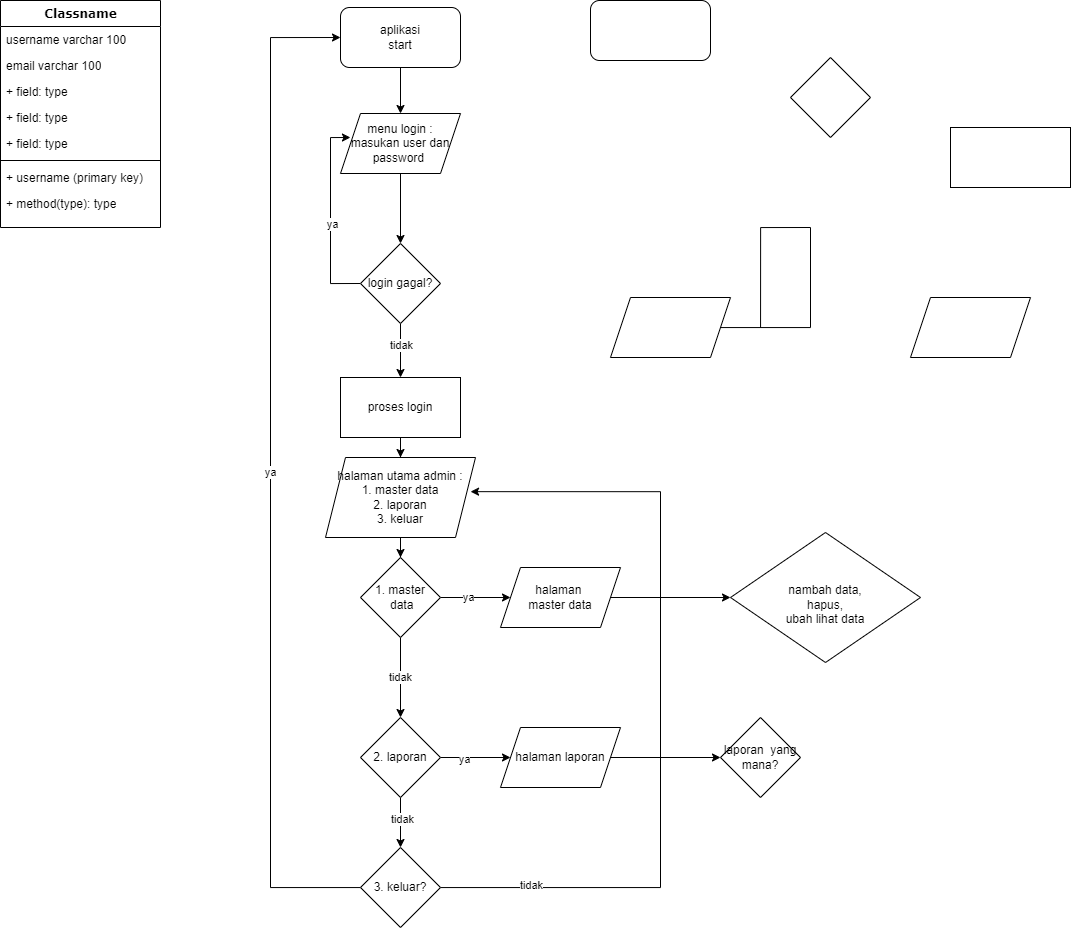

The diagram above was exported from draw.io. Its source (the exported page's mxGraphModel, read from the mxfile embedded in the PNG):
<mxGraphModel dx="1108" dy="713" grid="1" gridSize="10" guides="1" tooltips="1" connect="1" arrows="1" fold="1" page="1" pageScale="1" pageWidth="1100" pageHeight="850" background="none" math="0" shadow="0">
  <root>
    <mxCell id="0" />
    <mxCell id="1" parent="0" />
    <mxCell id="78961159f06e98e8-17" value="Classname" style="swimlane;html=1;fontStyle=1;align=center;verticalAlign=top;childLayout=stackLayout;horizontal=1;startSize=26;horizontalStack=0;resizeParent=1;resizeLast=0;collapsible=1;marginBottom=0;swimlaneFillColor=#ffffff;rounded=0;shadow=0;comic=0;labelBackgroundColor=none;strokeWidth=1;fillColor=none;fontFamily=Verdana;fontSize=12" parent="1" vertex="1">
      <mxGeometry x="90" y="83" width="160" height="227" as="geometry" />
    </mxCell>
    <mxCell id="78961159f06e98e8-21" value="username varchar 100" style="text;html=1;strokeColor=none;fillColor=none;align=left;verticalAlign=top;spacingLeft=4;spacingRight=4;whiteSpace=wrap;overflow=hidden;rotatable=0;points=[[0,0.5],[1,0.5]];portConstraint=eastwest;" parent="78961159f06e98e8-17" vertex="1">
      <mxGeometry y="26" width="160" height="26" as="geometry" />
    </mxCell>
    <mxCell id="78961159f06e98e8-23" value="email varchar 100" style="text;html=1;strokeColor=none;fillColor=none;align=left;verticalAlign=top;spacingLeft=4;spacingRight=4;whiteSpace=wrap;overflow=hidden;rotatable=0;points=[[0,0.5],[1,0.5]];portConstraint=eastwest;" parent="78961159f06e98e8-17" vertex="1">
      <mxGeometry y="52" width="160" height="26" as="geometry" />
    </mxCell>
    <mxCell id="78961159f06e98e8-25" value="+ field: type" style="text;html=1;strokeColor=none;fillColor=none;align=left;verticalAlign=top;spacingLeft=4;spacingRight=4;whiteSpace=wrap;overflow=hidden;rotatable=0;points=[[0,0.5],[1,0.5]];portConstraint=eastwest;" parent="78961159f06e98e8-17" vertex="1">
      <mxGeometry y="78" width="160" height="26" as="geometry" />
    </mxCell>
    <mxCell id="78961159f06e98e8-26" value="+ field: type" style="text;html=1;strokeColor=none;fillColor=none;align=left;verticalAlign=top;spacingLeft=4;spacingRight=4;whiteSpace=wrap;overflow=hidden;rotatable=0;points=[[0,0.5],[1,0.5]];portConstraint=eastwest;" parent="78961159f06e98e8-17" vertex="1">
      <mxGeometry y="104" width="160" height="26" as="geometry" />
    </mxCell>
    <mxCell id="78961159f06e98e8-24" value="+ field: type" style="text;html=1;strokeColor=none;fillColor=none;align=left;verticalAlign=top;spacingLeft=4;spacingRight=4;whiteSpace=wrap;overflow=hidden;rotatable=0;points=[[0,0.5],[1,0.5]];portConstraint=eastwest;" parent="78961159f06e98e8-17" vertex="1">
      <mxGeometry y="130" width="160" height="26" as="geometry" />
    </mxCell>
    <mxCell id="78961159f06e98e8-19" value="" style="line;html=1;strokeWidth=1;fillColor=none;align=left;verticalAlign=middle;spacingTop=-1;spacingLeft=3;spacingRight=3;rotatable=0;labelPosition=right;points=[];portConstraint=eastwest;" parent="78961159f06e98e8-17" vertex="1">
      <mxGeometry y="156" width="160" height="8" as="geometry" />
    </mxCell>
    <mxCell id="78961159f06e98e8-20" value="+ username (primary key)" style="text;html=1;strokeColor=none;fillColor=none;align=left;verticalAlign=top;spacingLeft=4;spacingRight=4;whiteSpace=wrap;overflow=hidden;rotatable=0;points=[[0,0.5],[1,0.5]];portConstraint=eastwest;" parent="78961159f06e98e8-17" vertex="1">
      <mxGeometry y="164" width="160" height="26" as="geometry" />
    </mxCell>
    <mxCell id="78961159f06e98e8-27" value="+ method(type): type" style="text;html=1;strokeColor=none;fillColor=none;align=left;verticalAlign=top;spacingLeft=4;spacingRight=4;whiteSpace=wrap;overflow=hidden;rotatable=0;points=[[0,0.5],[1,0.5]];portConstraint=eastwest;" parent="78961159f06e98e8-17" vertex="1">
      <mxGeometry y="190" width="160" height="26" as="geometry" />
    </mxCell>
    <mxCell id="HDYHKuiPPRRmdN4QbZAD-12" style="edgeStyle=orthogonalEdgeStyle;rounded=0;orthogonalLoop=1;jettySize=auto;html=1;" edge="1" parent="1" source="HDYHKuiPPRRmdN4QbZAD-8" target="HDYHKuiPPRRmdN4QbZAD-9">
      <mxGeometry relative="1" as="geometry" />
    </mxCell>
    <mxCell id="HDYHKuiPPRRmdN4QbZAD-8" value="aplikasi&lt;br&gt;start" style="rounded=1;whiteSpace=wrap;html=1;" vertex="1" parent="1">
      <mxGeometry x="430" y="90" width="120" height="60" as="geometry" />
    </mxCell>
    <mxCell id="HDYHKuiPPRRmdN4QbZAD-14" value="" style="edgeStyle=orthogonalEdgeStyle;rounded=0;orthogonalLoop=1;jettySize=auto;html=1;" edge="1" parent="1" source="HDYHKuiPPRRmdN4QbZAD-9" target="HDYHKuiPPRRmdN4QbZAD-13">
      <mxGeometry relative="1" as="geometry" />
    </mxCell>
    <mxCell id="HDYHKuiPPRRmdN4QbZAD-9" value="menu login :&lt;br&gt;masukan user dan password&amp;nbsp;" style="shape=parallelogram;perimeter=parallelogramPerimeter;whiteSpace=wrap;html=1;fixedSize=1;" vertex="1" parent="1">
      <mxGeometry x="430" y="196" width="120" height="60" as="geometry" />
    </mxCell>
    <mxCell id="HDYHKuiPPRRmdN4QbZAD-15" style="edgeStyle=orthogonalEdgeStyle;rounded=0;orthogonalLoop=1;jettySize=auto;html=1;entryX=0.083;entryY=0.4;entryDx=0;entryDy=0;entryPerimeter=0;exitX=0;exitY=0.5;exitDx=0;exitDy=0;" edge="1" parent="1" source="HDYHKuiPPRRmdN4QbZAD-13" target="HDYHKuiPPRRmdN4QbZAD-9">
      <mxGeometry relative="1" as="geometry">
        <Array as="points">
          <mxPoint x="420" y="366" />
          <mxPoint x="420" y="220" />
        </Array>
      </mxGeometry>
    </mxCell>
    <mxCell id="HDYHKuiPPRRmdN4QbZAD-17" value="ya" style="edgeLabel;html=1;align=center;verticalAlign=middle;resizable=0;points=[];" vertex="1" connectable="0" parent="HDYHKuiPPRRmdN4QbZAD-15">
      <mxGeometry x="-0.0887" y="-1" relative="1" as="geometry">
        <mxPoint as="offset" />
      </mxGeometry>
    </mxCell>
    <mxCell id="HDYHKuiPPRRmdN4QbZAD-19" value="" style="edgeStyle=orthogonalEdgeStyle;rounded=0;orthogonalLoop=1;jettySize=auto;html=1;" edge="1" parent="1" source="HDYHKuiPPRRmdN4QbZAD-13" target="HDYHKuiPPRRmdN4QbZAD-18">
      <mxGeometry relative="1" as="geometry" />
    </mxCell>
    <mxCell id="HDYHKuiPPRRmdN4QbZAD-20" value="tidak" style="edgeLabel;html=1;align=center;verticalAlign=middle;resizable=0;points=[];" vertex="1" connectable="0" parent="HDYHKuiPPRRmdN4QbZAD-19">
      <mxGeometry x="-0.2152" relative="1" as="geometry">
        <mxPoint as="offset" />
      </mxGeometry>
    </mxCell>
    <mxCell id="HDYHKuiPPRRmdN4QbZAD-13" value="login gagal?" style="rhombus;whiteSpace=wrap;html=1;" vertex="1" parent="1">
      <mxGeometry x="450" y="326" width="80" height="80" as="geometry" />
    </mxCell>
    <mxCell id="HDYHKuiPPRRmdN4QbZAD-22" value="" style="edgeStyle=orthogonalEdgeStyle;rounded=0;orthogonalLoop=1;jettySize=auto;html=1;" edge="1" parent="1" source="HDYHKuiPPRRmdN4QbZAD-18" target="HDYHKuiPPRRmdN4QbZAD-21">
      <mxGeometry relative="1" as="geometry" />
    </mxCell>
    <mxCell id="HDYHKuiPPRRmdN4QbZAD-18" value="proses login" style="whiteSpace=wrap;html=1;" vertex="1" parent="1">
      <mxGeometry x="430" y="460" width="120" height="60" as="geometry" />
    </mxCell>
    <mxCell id="HDYHKuiPPRRmdN4QbZAD-24" value="" style="edgeStyle=orthogonalEdgeStyle;rounded=0;orthogonalLoop=1;jettySize=auto;html=1;" edge="1" parent="1" source="HDYHKuiPPRRmdN4QbZAD-21" target="HDYHKuiPPRRmdN4QbZAD-23">
      <mxGeometry relative="1" as="geometry" />
    </mxCell>
    <mxCell id="HDYHKuiPPRRmdN4QbZAD-21" value="halaman utama admin :&lt;br&gt;1. master data&lt;br&gt;2. laporan&lt;br&gt;3. keluar&lt;br&gt;" style="shape=parallelogram;perimeter=parallelogramPerimeter;whiteSpace=wrap;html=1;fixedSize=1;" vertex="1" parent="1">
      <mxGeometry x="415" y="540" width="150" height="80" as="geometry" />
    </mxCell>
    <mxCell id="HDYHKuiPPRRmdN4QbZAD-31" value="" style="edgeStyle=orthogonalEdgeStyle;rounded=0;orthogonalLoop=1;jettySize=auto;html=1;" edge="1" parent="1" source="HDYHKuiPPRRmdN4QbZAD-23" target="HDYHKuiPPRRmdN4QbZAD-30">
      <mxGeometry relative="1" as="geometry" />
    </mxCell>
    <mxCell id="HDYHKuiPPRRmdN4QbZAD-32" value="ya" style="edgeLabel;html=1;align=center;verticalAlign=middle;resizable=0;points=[];" vertex="1" connectable="0" parent="HDYHKuiPPRRmdN4QbZAD-31">
      <mxGeometry x="-0.2231" y="1" relative="1" as="geometry">
        <mxPoint as="offset" />
      </mxGeometry>
    </mxCell>
    <mxCell id="HDYHKuiPPRRmdN4QbZAD-34" value="tidak" style="edgeStyle=orthogonalEdgeStyle;rounded=0;orthogonalLoop=1;jettySize=auto;html=1;" edge="1" parent="1" source="HDYHKuiPPRRmdN4QbZAD-23" target="HDYHKuiPPRRmdN4QbZAD-33">
      <mxGeometry relative="1" as="geometry" />
    </mxCell>
    <mxCell id="HDYHKuiPPRRmdN4QbZAD-23" value="1. master&lt;br&gt;&amp;nbsp;data" style="rhombus;whiteSpace=wrap;html=1;" vertex="1" parent="1">
      <mxGeometry x="450" y="640" width="80" height="80" as="geometry" />
    </mxCell>
    <mxCell id="HDYHKuiPPRRmdN4QbZAD-46" value="" style="edgeStyle=orthogonalEdgeStyle;rounded=0;orthogonalLoop=1;jettySize=auto;html=1;" edge="1" parent="1" source="HDYHKuiPPRRmdN4QbZAD-30" target="HDYHKuiPPRRmdN4QbZAD-45">
      <mxGeometry relative="1" as="geometry" />
    </mxCell>
    <mxCell id="HDYHKuiPPRRmdN4QbZAD-30" value="halaman &lt;br&gt;master data" style="shape=parallelogram;perimeter=parallelogramPerimeter;whiteSpace=wrap;html=1;fixedSize=1;" vertex="1" parent="1">
      <mxGeometry x="590" y="650" width="120" height="60" as="geometry" />
    </mxCell>
    <mxCell id="HDYHKuiPPRRmdN4QbZAD-36" value="" style="edgeStyle=orthogonalEdgeStyle;rounded=0;orthogonalLoop=1;jettySize=auto;html=1;" edge="1" parent="1" source="HDYHKuiPPRRmdN4QbZAD-33" target="HDYHKuiPPRRmdN4QbZAD-35">
      <mxGeometry relative="1" as="geometry" />
    </mxCell>
    <mxCell id="HDYHKuiPPRRmdN4QbZAD-37" value="ya" style="edgeLabel;html=1;align=center;verticalAlign=middle;resizable=0;points=[];" vertex="1" connectable="0" parent="HDYHKuiPPRRmdN4QbZAD-36">
      <mxGeometry x="-0.332" y="-1" relative="1" as="geometry">
        <mxPoint as="offset" />
      </mxGeometry>
    </mxCell>
    <mxCell id="HDYHKuiPPRRmdN4QbZAD-39" value="" style="edgeStyle=orthogonalEdgeStyle;rounded=0;orthogonalLoop=1;jettySize=auto;html=1;" edge="1" parent="1" source="HDYHKuiPPRRmdN4QbZAD-33" target="HDYHKuiPPRRmdN4QbZAD-38">
      <mxGeometry relative="1" as="geometry" />
    </mxCell>
    <mxCell id="HDYHKuiPPRRmdN4QbZAD-40" value="tidak" style="edgeLabel;html=1;align=center;verticalAlign=middle;resizable=0;points=[];" vertex="1" connectable="0" parent="HDYHKuiPPRRmdN4QbZAD-39">
      <mxGeometry x="-0.1655" y="1" relative="1" as="geometry">
        <mxPoint as="offset" />
      </mxGeometry>
    </mxCell>
    <mxCell id="HDYHKuiPPRRmdN4QbZAD-33" value="2. laporan" style="rhombus;whiteSpace=wrap;html=1;" vertex="1" parent="1">
      <mxGeometry x="450" y="800" width="80" height="80" as="geometry" />
    </mxCell>
    <mxCell id="HDYHKuiPPRRmdN4QbZAD-48" value="" style="edgeStyle=orthogonalEdgeStyle;rounded=0;orthogonalLoop=1;jettySize=auto;html=1;" edge="1" parent="1" source="HDYHKuiPPRRmdN4QbZAD-35" target="HDYHKuiPPRRmdN4QbZAD-47">
      <mxGeometry relative="1" as="geometry" />
    </mxCell>
    <mxCell id="HDYHKuiPPRRmdN4QbZAD-35" value="halaman laporan" style="shape=parallelogram;perimeter=parallelogramPerimeter;whiteSpace=wrap;html=1;fixedSize=1;" vertex="1" parent="1">
      <mxGeometry x="590" y="810" width="120" height="60" as="geometry" />
    </mxCell>
    <mxCell id="HDYHKuiPPRRmdN4QbZAD-41" value="ya" style="edgeStyle=orthogonalEdgeStyle;rounded=0;orthogonalLoop=1;jettySize=auto;html=1;entryX=0;entryY=0.5;entryDx=0;entryDy=0;" edge="1" parent="1" source="HDYHKuiPPRRmdN4QbZAD-38" target="HDYHKuiPPRRmdN4QbZAD-8">
      <mxGeometry relative="1" as="geometry">
        <Array as="points">
          <mxPoint x="360" y="970" />
          <mxPoint x="360" y="120" />
        </Array>
      </mxGeometry>
    </mxCell>
    <mxCell id="HDYHKuiPPRRmdN4QbZAD-42" style="edgeStyle=orthogonalEdgeStyle;rounded=0;orthogonalLoop=1;jettySize=auto;html=1;entryX=0.967;entryY=0.427;entryDx=0;entryDy=0;entryPerimeter=0;" edge="1" parent="1" source="HDYHKuiPPRRmdN4QbZAD-38" target="HDYHKuiPPRRmdN4QbZAD-21">
      <mxGeometry relative="1" as="geometry">
        <Array as="points">
          <mxPoint x="750" y="970" />
          <mxPoint x="750" y="574" />
        </Array>
      </mxGeometry>
    </mxCell>
    <mxCell id="HDYHKuiPPRRmdN4QbZAD-43" value="tidak" style="edgeLabel;html=1;align=center;verticalAlign=middle;resizable=0;points=[];" vertex="1" connectable="0" parent="HDYHKuiPPRRmdN4QbZAD-42">
      <mxGeometry x="-0.7745" y="3" relative="1" as="geometry">
        <mxPoint as="offset" />
      </mxGeometry>
    </mxCell>
    <mxCell id="HDYHKuiPPRRmdN4QbZAD-38" value="3. keluar?" style="rhombus;whiteSpace=wrap;html=1;direction=south;" vertex="1" parent="1">
      <mxGeometry x="450" y="930" width="80" height="80" as="geometry" />
    </mxCell>
    <mxCell id="HDYHKuiPPRRmdN4QbZAD-45" value="&lt;br&gt;nambah data,&lt;br&gt;&amp;nbsp;hapus, &lt;br&gt;ubah lihat data" style="rhombus;whiteSpace=wrap;html=1;" vertex="1" parent="1">
      <mxGeometry x="820" y="615" width="190" height="130" as="geometry" />
    </mxCell>
    <mxCell id="HDYHKuiPPRRmdN4QbZAD-47" value="laporan&amp;nbsp; yang mana?" style="rhombus;whiteSpace=wrap;html=1;" vertex="1" parent="1">
      <mxGeometry x="810" y="800" width="80" height="80" as="geometry" />
    </mxCell>
    <mxCell id="HDYHKuiPPRRmdN4QbZAD-49" value="" style="rounded=1;whiteSpace=wrap;html=1;" vertex="1" parent="1">
      <mxGeometry x="680" y="83" width="120" height="60" as="geometry" />
    </mxCell>
    <mxCell id="HDYHKuiPPRRmdN4QbZAD-50" value="" style="shape=parallelogram;perimeter=parallelogramPerimeter;whiteSpace=wrap;html=1;fixedSize=1;" vertex="1" parent="1">
      <mxGeometry x="700" y="380" width="120" height="60" as="geometry" />
    </mxCell>
    <mxCell id="HDYHKuiPPRRmdN4QbZAD-55" value="" style="shape=parallelogram;perimeter=parallelogramPerimeter;whiteSpace=wrap;html=1;fixedSize=1;" vertex="1" parent="1">
      <mxGeometry x="1000" y="380" width="120" height="60" as="geometry" />
    </mxCell>
    <mxCell id="HDYHKuiPPRRmdN4QbZAD-61" value="" style="whiteSpace=wrap;html=1;rounded=0;" vertex="1" parent="1">
      <mxGeometry x="1040" y="210" width="120" height="60" as="geometry" />
    </mxCell>
    <mxCell id="HDYHKuiPPRRmdN4QbZAD-63" value="" style="edgeStyle=orthogonalEdgeStyle;rounded=0;orthogonalLoop=1;jettySize=auto;html=1;endArrow=none;startArrow=none;" edge="1" parent="1">
      <mxGeometry relative="1" as="geometry">
        <mxPoint x="900" y="310" as="sourcePoint" />
        <mxPoint x="850.0588235294117" y="410.0588235294117" as="targetPoint" />
      </mxGeometry>
    </mxCell>
    <mxCell id="HDYHKuiPPRRmdN4QbZAD-64" value="" style="rhombus;whiteSpace=wrap;html=1;" vertex="1" parent="1">
      <mxGeometry x="880" y="140" width="80" height="80" as="geometry" />
    </mxCell>
    <mxCell id="HDYHKuiPPRRmdN4QbZAD-65" value="" style="edgeStyle=orthogonalEdgeStyle;rounded=0;orthogonalLoop=1;jettySize=auto;html=1;endArrow=none;" edge="1" parent="1" source="HDYHKuiPPRRmdN4QbZAD-50">
      <mxGeometry relative="1" as="geometry">
        <mxPoint x="809.9803921568628" y="410.0588235294117" as="sourcePoint" />
        <mxPoint x="900" y="310" as="targetPoint" />
      </mxGeometry>
    </mxCell>
  </root>
</mxGraphModel>